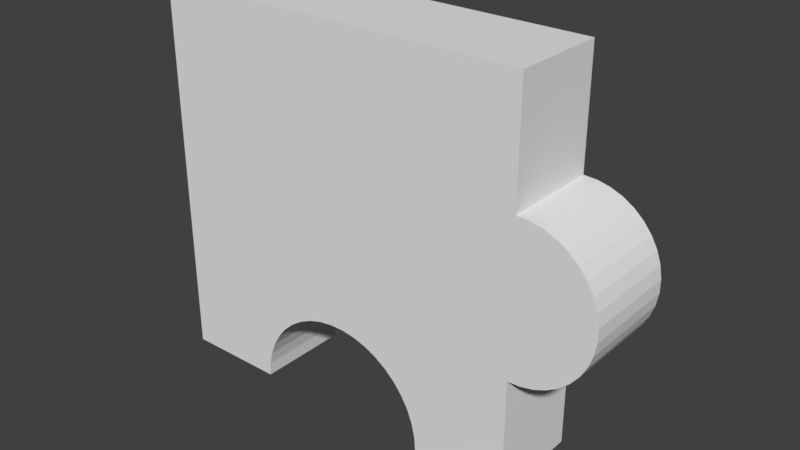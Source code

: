 # Source: p1.blend  (saved by Blender 2.79.0; exported with 4.5.12 LTS)
import bpy
from mathutils import Matrix  # noqa: F401  (used for matrix-valued properties, if any)

bpy.ops.wm.read_factory_settings(use_empty=True)
scene = bpy.context.scene
scene.name = 'Scene'

# ---- collections
col_collection_1 = bpy.data.collections.new('Collection 1'); scene.collection.children.link(col_collection_1)

# ---- world
world_world = bpy.data.worlds.new('World'); scene.world = world_world
world_world.color = (0.05088, 0.05088, 0.05088)
world_world.use_sun_shadow = False
world_world.sun_shadow_jitter_overblur = 0.0
world_world.cycles.sampling_method = 'MANUAL'

# ---- meshes
me_9_011 = bpy.data.meshes.new('9.011')
me_9_011.from_pydata([(-0.5373, 0.125, 0.4618), (-0.5373, 0.125, -0.5382), (-0.5373, -0.125, 0.4618), (-0.5373, -0.125, -0.5382), (0.4627, 0.125, 0.4618), (0.4627, -0.125, 0.4618), (0.4627, 0.125, 0.1625), (0.4627, -0.125, 0.1625), (0.4958, -0.125, 0.161), (0.4958, 0.125, 0.161), (0.5283, -0.125, 0.1539), (0.5283, 0.125, 0.1539), (0.559, -0.125, 0.1414), (0.559, 0.125, 0.1414), (0.5873, -0.125, 0.1239), (0.5873, 0.125, 0.1239), (0.6121, -0.125, 0.1019), (0.6121, 0.125, 0.1019), (0.6329, -0.125, 0.07607), (0.6329, 0.125, 0.07607), (0.6491, -0.125, 0.04707), (0.6491, 0.125, 0.04707), (0.6601, -0.125, 0.01575), (0.6601, 0.125, 0.01575), (0.6657, -0.125, -0.01697), (0.6657, 0.125, -0.01697), (0.6657, -0.125, -0.05017), (0.6657, 0.125, -0.05017), (0.6601, -0.125, -0.0829), (0.6601, 0.125, -0.0829), (0.6491, -0.125, -0.1142), (0.6491, 0.125, -0.1142), (0.6329, -0.125, -0.1432), (0.6329, 0.125, -0.1432), (0.6121, -0.125, -0.1691), (0.6121, 0.125, -0.1691), (0.5873, -0.125, -0.1911), (0.5873, 0.125, -0.1911), (0.559, -0.125, -0.2085), (0.559, 0.125, -0.2085), (0.5283, -0.125, -0.221), (0.5283, 0.125, -0.221), (0.4958, -0.125, -0.2281), (0.4958, 0.125, -0.2281), (0.4627, -0.125, -0.2296), (0.4627, 0.125, -0.2296), (0.4627, 0.125, -0.5382), (0.4627, -0.125, -0.5382), (0.2146, 0.125, -0.5382), (0.2146, -0.125, -0.5382), (0.2119, 0.125, -0.5019), (0.2119, -0.125, -0.5019), (0.2038, 0.125, -0.4665), (0.2038, -0.125, -0.4665), (0.1905, 0.125, -0.4326), (0.1905, -0.125, -0.4326), (0.1723, 0.125, -0.4011), (0.1723, -0.125, -0.4011), (0.1496, 0.125, -0.3727), (0.1496, -0.125, -0.3727), (0.123, 0.125, -0.348), (0.123, -0.125, -0.348), (0.09293, 0.125, -0.3275), (0.09293, -0.125, -0.3275), (0.06016, 0.125, -0.3117), (0.06016, -0.125, -0.3117), (0.02541, 0.125, -0.301), (0.02541, -0.125, -0.301), (-0.01055, 0.125, -0.2956), (-0.01055, -0.125, -0.2956), (-0.04691, 0.125, -0.2956), (-0.04691, -0.125, -0.2956), (-0.08287, 0.125, -0.301), (-0.08287, -0.125, -0.301), (-0.1176, 0.125, -0.3117), (-0.1176, -0.125, -0.3117), (-0.1504, 0.125, -0.3275), (-0.1504, -0.125, -0.3275), (-0.1804, 0.125, -0.348), (-0.1804, -0.125, -0.348), (-0.2071, 0.125, -0.3727), (-0.2071, -0.125, -0.3727), (-0.2298, 0.125, -0.4011), (-0.2298, -0.125, -0.4011), (-0.2479, 0.125, -0.4326), (-0.2479, -0.125, -0.4326), (-0.2612, 0.125, -0.4665), (-0.2612, -0.125, -0.4665), (-0.2693, 0.125, -0.5019), (-0.2693, -0.125, -0.5019), (-0.272, 0.125, -0.5382), (-0.272, -0.125, -0.5382)], [], [(4, 5, 7, 6), (28, 29, 27, 26), (57, 59, 58, 56), (75, 77, 76, 74), (53, 55, 54, 52), (90, 91, 3, 1), (44, 45, 43, 42), (18, 19, 17, 16), (63, 65, 64, 62), (65, 67, 66, 64), (61, 63, 62, 60), (24, 25, 23, 22), (14, 15, 13, 12), (83, 85, 84, 82), (12, 13, 11, 10), (10, 11, 9, 8), (85, 87, 86, 84), (16, 17, 15, 14), (67, 69, 68, 66), (87, 89, 88, 86), (32, 33, 31, 30), (22, 23, 21, 20), (59, 61, 60, 58), (40, 41, 39, 38), (89, 91, 90, 88), (83, 81, 79, 77, 75, 73, 71, 69, 67, 65, 63, 61, 59, 57, 55, 53, 51, 49, 47, 44, 42, 40, 38, 36, 34, 32, 30, 28, 26, 24, 22, 20, 18, 16, 14, 12, 10, 8, 7, 5, 2, 3, 91, 89, 87, 85), (49, 51, 50, 48), (51, 53, 52, 50), (71, 73, 72, 70), (38, 39, 37, 36), (34, 35, 33, 32), (30, 31, 29, 28), (69, 71, 70, 68), (36, 37, 35, 34), (0, 2, 5, 4), (79, 81, 80, 78), (55, 57, 56, 54), (42, 43, 41, 40), (20, 21, 19, 18), (1, 3, 2, 0), (31, 33, 35, 37, 39, 41, 43, 45, 46, 48, 50, 52, 54, 56, 58, 60, 62, 64, 66, 68, 70, 72, 74, 76, 78, 80, 82, 84, 86, 88, 90, 1, 0, 4, 6, 9, 11, 13, 15, 17, 19, 21, 23, 25, 27, 29), (26, 27, 25, 24), (46, 47, 49, 48), (81, 83, 82, 80), (73, 75, 74, 72), (45, 44, 47, 46), (77, 79, 78, 76), (8, 9, 6, 7)])
_uv = me_9_011.uv_layers.new(name='UVMap')
_uv.uv.foreach_set('vector', [0.625, 0.01, 0.5, 0.01, 0.5, -0.1397, 0.625, -0.1397, 0.5, 0.7376, 0.625, 0.7376, 0.625, 0.754, 0.5, 0.754, 0.5, 0.5785, 0.5, 0.5927, 0.625, 0.5927, 0.625, 0.5785, 0.7099, 0.5, 0.6935, 0.5, 0.6935, 0.625, 0.7099, 0.625, 0.5, 0.5459, 0.5, 0.5628, 0.625, 0.5628, 0.625, 0.5459, 0.6327, 0.625, 0.6327, 0.5, 0.5, 0.5, 0.5, 0.625, 0.0, 0.5, 0.0, 0.625, 0.01658, 0.625, 0.01658, 0.5, 0.5, 0.8171, 0.625, 0.8171, 0.625, 0.8301, 0.5, 0.8301, 0.8151, 0.5, 0.7988, 0.5, 0.7988, 0.625, 0.8151, 0.625, 0.7988, 0.5, 0.7814, 0.5, 0.7814, 0.625, 0.7988, 0.625, 0.8302, 0.5, 0.8151, 0.5, 0.8151, 0.625, 0.8302, 0.625, 0.5, 0.7706, 0.625, 0.7706, 0.625, 0.787, 0.5, 0.787, 0.0623, 0.5, 0.0623, 0.625, 0.04818, 0.625, 0.04818, 0.5, 0.5, 0.5785, 0.5, 0.5628, 0.625, 0.5628, 0.625, 0.5785, 0.04818, 0.5, 0.04818, 0.625, 0.0328, 0.625, 0.0328, 0.5, 0.0328, 0.5, 0.0328, 0.625, 0.01658, 0.625, 0.01658, 0.5, 0.5, 0.5628, 0.5, 0.5459, 0.625, 0.5459, 0.625, 0.5628, 0.07474, 0.5, 0.07474, 0.625, 0.0623, 0.625, 0.0623, 0.5, 0.7814, 0.5, 0.7634, 0.5, 0.7634, 0.625, 0.7814, 0.625, 0.5, 0.5459, 0.5, 0.5281, 0.625, 0.5281, 0.625, 0.5459, 0.5, 0.7075, 0.625, 0.7075, 0.625, 0.722, 0.5, 0.722, 0.5, 0.787, 0.625, 0.787, 0.625, 0.8026, 0.5, 0.8026, 0.8435, 0.5, 0.8302, 0.5, 0.8302, 0.625, 0.8435, 0.625, 0.0328, 0.5, 0.0328, 0.625, 0.04818, 0.625, 0.04818, 0.5, 0.5, 0.5281, 0.5, 0.51, 0.625, 0.51, 0.625, 0.5281, 0.1034, 0.7156, 0.1108, 0.7249, 0.1195, 0.7329, 0.1293, 0.7396, 0.14, 0.7447, 0.1514, 0.7482, 0.1632, 0.7499, 0.1751, 0.7498, 0.1869, 0.7479, 0.1983, 0.7443, 0.2091, 0.739, 0.2191, 0.7322, 0.2279, 0.724, 0.2354, 0.7146, 0.2415, 0.7042, 0.2459, 0.6931, 0.2487, 0.6814, 0.2497, 0.6695, 0.3311, 0.6689, 0.3303, 0.7703, 0.3411, 0.7707, 0.3518, 0.773, 0.3618, 0.777, 0.371, 0.7827, 0.3792, 0.7899, 0.3859, 0.7983, 0.3911, 0.8078, 0.3947, 0.8181, 0.3964, 0.8288, 0.3963, 0.8397, 0.3944, 0.8505, 0.3907, 0.8608, 0.3853, 0.8704, 0.3784, 0.8789, 0.3702, 0.8862, 0.3608, 0.892, 0.3507, 0.8962, 0.34, 0.8986, 0.3291, 0.8992, 0.3283, 0.9976, 0.0, 1.0, 0.002829, 0.6713, 0.08993, 0.6706, 0.09072, 0.6825, 0.09327, 0.6942, 0.09754, 0.7053, 0.5, 0.51, 0.5, 0.5281, 0.625, 0.5281, 0.625, 0.51, 0.5, 0.5281, 0.5, 0.5459, 0.625, 0.5459, 0.625, 0.5281, 0.7452, 0.5, 0.7272, 0.5, 0.7272, 0.625, 0.7452, 0.625, 0.04818, 0.5, 0.04818, 0.625, 0.0623, 0.625, 0.0623, 0.5, 0.5, 0.6946, 0.625, 0.6946, 0.625, 0.7075, 0.5, 0.7075, 0.5, 0.722, 0.625, 0.722, 0.625, 0.7376, 0.5, 0.7376, 0.7634, 0.5, 0.7452, 0.5, 0.7452, 0.625, 0.7634, 0.625, 0.0623, 0.5, 0.0623, 0.625, 0.07474, 0.625, 0.07474, 0.5, 0.5, 0.625, 0.5, 0.5, 1.0, 0.5, 1.0, 0.625, 0.6785, 0.5, 0.6651, 0.5, 0.6651, 0.625, 0.6785, 0.625, 0.5, 0.5628, 0.5, 0.5785, 0.625, 0.5785, 0.625, 0.5628, 0.01658, 0.5, 0.01658, 0.625, 0.0328, 0.625, 0.0328, 0.5, 0.5, 0.8026, 0.625, 0.8026, 0.625, 0.8171, 0.5, 0.8171, 0.625, 0.51, 0.5, 0.51, 0.5, 1.01, 0.625, 1.01, 0.09322, 0.722, 0.08514, 0.7075, 0.07474, 0.6946, 0.0623, 0.6836, 0.04818, 0.6748, 0.0328, 0.6686, 0.01658, 0.665, 0.0, 0.6643, 0.0, 0.51, -0.124, 0.51, -0.1254, 0.5281, -0.1294, 0.5459, -0.1361, 0.5628, -0.1452, 0.5785, -0.1565, 0.5927, -0.1698, 0.6051, -0.1849, 0.6154, -0.2012, 0.6232, -0.2186, 0.6286, -0.2366, 0.6313, -0.2548, 0.6313, -0.2728, 0.6286, -0.2901, 0.6232, -0.3065, 0.6154, -0.3215, 0.6051, -0.3349, 0.5927, -0.3462, 0.5785, -0.3553, 0.5628, -0.3619, 0.5459, -0.366, 0.5281, -0.3673, 0.51, -0.5, 0.51, -0.5, 1.01, 0.0, 1.01, 0.0, 0.8603, 0.01658, 0.8596, 0.0328, 0.856, 0.04818, 0.8498, 0.0623, 0.8411, 0.07474, 0.8301, 0.08514, 0.8171, 0.09322, 0.8026, 0.09874, 0.787, 0.1015, 0.7706, 0.1015, 0.754, 0.09874, 0.7376, 0.5, 0.754, 0.625, 0.754, 0.625, 0.7706, 0.5, 0.7706, 0.0, 0.625, 0.0, 0.5, -0.124, 0.5, -0.124, 0.625, 0.5, 0.5927, 0.5, 0.5785, 0.625, 0.5785, 0.625, 0.5927, 0.7272, 0.5, 0.7099, 0.5, 0.7099, 0.625, 0.7272, 0.625, 0.625, 0.6643, 0.5, 0.6643, 0.5, 0.51, 0.625, 0.51, 0.6935, 0.5, 0.6785, 0.5, 0.6785, 0.625, 0.6935, 0.625, 0.01658, 0.5, 0.01658, 0.625, 0.0, 0.625, 0.0, 0.5])
me_9_011.use_remesh_preserve_volume = False
me_9_011.use_remesh_preserve_attributes = False
me_9_011.use_mirror_vertex_groups = False
me_9_011.update()

# ---- objects
ob_7 = bpy.data.objects.new('7', me_9_011)

# ---- transforms, parenting, visibility, modifiers, constraints
ob_7.location = (0.5373, 0.125, 2.558)
ob_7.lineart.crease_threshold = 0.0

# ---- collection membership
col_collection_1.objects.link(ob_7)

# ---- scene / render settings (as saved in the file)
scene.frame_start = 1; scene.frame_end = 250; scene.frame_set(1)
scene.render.engine = 'BLENDER_EEVEE_NEXT'
scene.render.resolution_percentage = 50
scene.render.dither_intensity = 0.0
scene.cycles.use_denoising = False
scene.cycles.samples = 128
scene.cycles.sampling_pattern = 'TABULATED_SOBOL'
scene.cycles.use_adaptive_sampling = False
scene.cycles.use_light_tree = False
scene.cycles.blur_glossy = 0.0
scene.cycles.sample_clamp_indirect = 0.0
scene.view_settings.view_transform = 'Standard'
bpy.context.view_layer.update()

# ---- added for rendering (the .blend has no active camera and no usable light): camera, sun
cam_auto = bpy.data.cameras.new('AutoCamera')
cam_auto.lens = 50.0
cam_auto.sensor_width = 36.0
cam_auto.clip_end = 1000.0
ob_auto_camera = bpy.data.objects.new('AutoCamera', cam_auto)
scene.collection.objects.link(ob_auto_camera)
ob_auto_camera.location = (2.06734, -1.63396, 3.69264)
ob_auto_camera.rotation_euler = (1.09748, -7.21219e-08, 0.694738)
scene.camera = ob_auto_camera
light_auto_sun = bpy.data.lights.new('AutoSun', 'SUN')
light_auto_sun.energy = 3.0
light_auto_sun.angle = 0.0523599
ob_auto_sun = bpy.data.objects.new('AutoSun', light_auto_sun)
scene.collection.objects.link(ob_auto_sun)
ob_auto_sun.rotation_euler = (0.872665, 0.174533, 0.523599)
bpy.context.view_layer.update()
